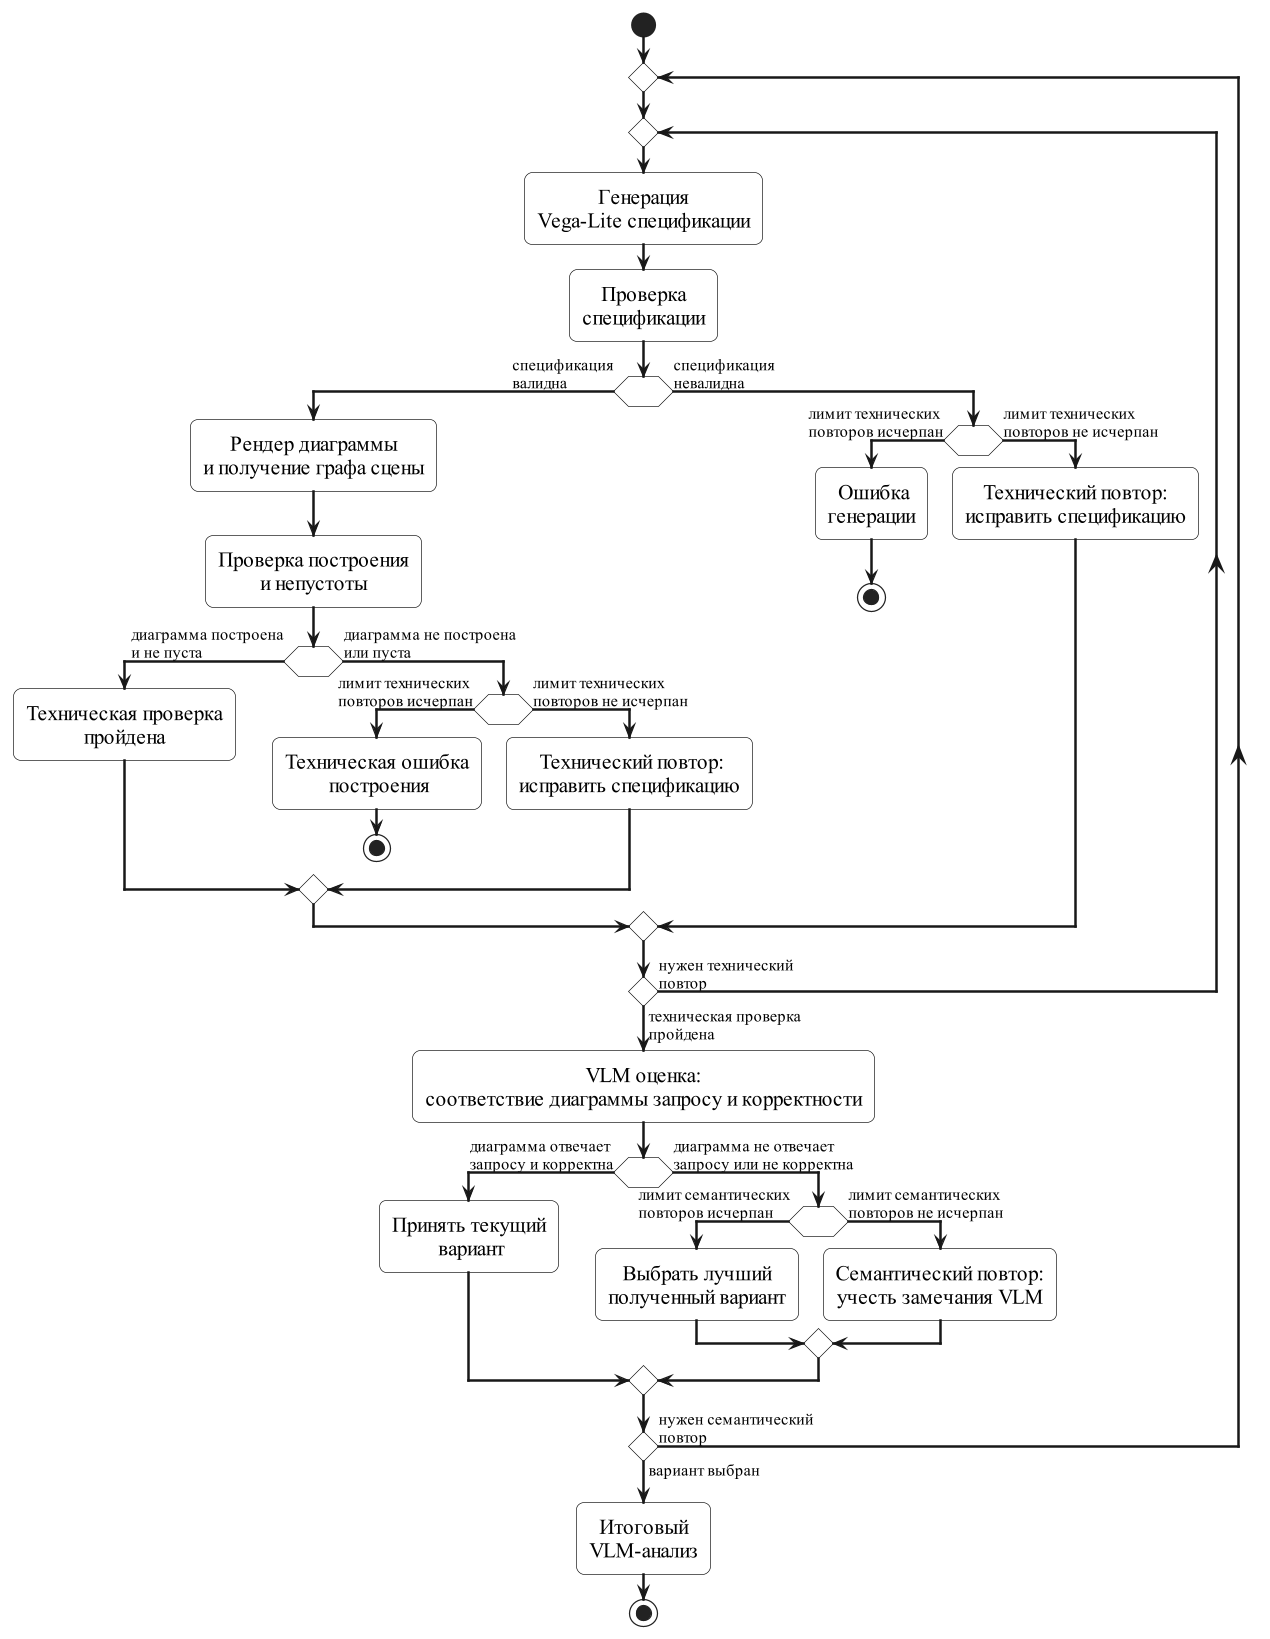

The diagram above was rendered by PlantUML. Its source (embedded in the PNG):
@startuml
skinparam shadowing false
skinparam monochrome true
skinparam roundcorner 12
skinparam defaultFontName "Times New Roman"
skinparam defaultFontSize 17
skinparam ArrowFontSize 13
skinparam ArrowThickness 2
skinparam linetype ortho
skinparam dpi 600

skinparam activity {
BorderColor black
BackgroundColor white
}

<style>
activityDiagram {
activity {
HorizontalAlignment center
}

diamond {
HorizontalAlignment center
}
}
</style>

skinparam diamond {
BorderColor black
BackgroundColor white
}

start

repeat

repeat
:Генерация\nVega-Lite спецификации;
:Проверка\nспецификации;

if ( ) then (спецификация\nвалидна)

:Рендер диаграммы\nи получение графа сцены;
:Проверка построения\nи непустоты;

if ( ) then (диаграмма построена\nи не пуста)

:Техническая проверка\nпройдена;

else (диаграмма не построена\nили пуста)

if ( ) then (лимит технических\nповторов исчерпан)
:Техническая ошибка\n построения;
stop
else (лимит технических\nповторов не исчерпан)
: Технический повтор:\nисправить спецификацию;
endif

endif

else (спецификация\nневалидна)

if ( ) then (лимит технических\nповторов исчерпан)
: Ошибка\nгенерации;
stop
else (лимит технических\nповторов не исчерпан)
:Технический повтор:\nисправить спецификацию;
endif

endif

repeat while ( ) is (нужен технический\nповтор) not (техническая проверка\nпройдена)

:VLM оценка:\nсоответствие диаграммы запросу и корректности;

if ( ) then (диаграмма отвечает\nзапросу и корректна)

:Принять текущий\n вариант;

else (диаграмма не отвечает\nзапросу или не корректна)

if ( ) then (лимит семантических\nповторов исчерпан)
:Выбрать лучший\nполученный вариант;
else (лимит семантических\nповторов не исчерпан)
:Семантический повтор:\nучесть замечания VLM;
endif

endif

repeat while ( ) is (нужен семантический\nповтор) not (вариант выбран)

:Итоговый\nVLM-анализ;

stop

@enduml